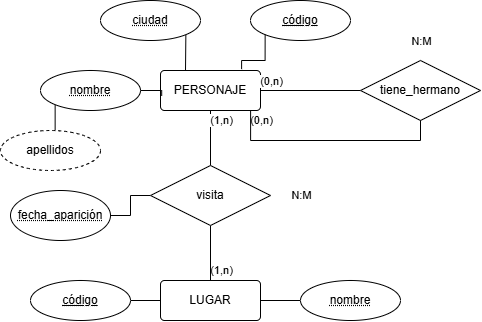

The diagram above was exported from draw.io. Its source (the exported page's mxGraphModel, read from the mxfile embedded in the PNG):
<mxGraphModel dx="713" dy="380" grid="1" gridSize="10" guides="1" tooltips="1" connect="1" arrows="1" fold="1" page="1" pageScale="1" pageWidth="827" pageHeight="1169" math="0" shadow="0">
  <root>
    <mxCell id="0" />
    <mxCell id="1" parent="0" />
    <mxCell id="uU1gDJWBVQw134erMdMY-7" edge="1" parent="1" source="aTC-PWz8f7XvhZ19nRdX-3" style="edgeStyle=orthogonalEdgeStyle;rounded=0;orthogonalLoop=1;jettySize=auto;html=1;endArrow=none;endFill=0;" target="uU1gDJWBVQw134erMdMY-1" value="">
      <mxGeometry relative="1" as="geometry" />
    </mxCell>
    <mxCell id="aTC-PWz8f7XvhZ19nRdX-3" parent="1" style="rounded=1;arcSize=10;whiteSpace=wrap;html=1;align=center;" value="PERSONAJE" vertex="1">
      <mxGeometry height="40" width="100" x="320" y="210" as="geometry" />
    </mxCell>
    <mxCell id="aTC-PWz8f7XvhZ19nRdX-7" edge="1" parent="1" source="aTC-PWz8f7XvhZ19nRdX-10" style="edgeStyle=orthogonalEdgeStyle;shape=connector;rounded=0;orthogonalLoop=1;jettySize=auto;html=1;strokeColor=default;align=center;verticalAlign=middle;fontFamily=Helvetica;fontSize=11;fontColor=default;labelBackgroundColor=default;endArrow=none;endFill=0;" target="aTC-PWz8f7XvhZ19nRdX-3" value="">
      <mxGeometry relative="1" as="geometry" />
    </mxCell>
    <mxCell id="aTC-PWz8f7XvhZ19nRdX-8" connectable="0" parent="aTC-PWz8f7XvhZ19nRdX-7" style="edgeLabel;html=1;align=center;verticalAlign=middle;resizable=0;points=[];fontFamily=Helvetica;fontSize=11;fontColor=default;labelBackgroundColor=default;" value="(0,n)" vertex="1">
      <mxGeometry relative="1" x="0.132" y="-4" as="geometry">
        <mxPoint x="-33" y="-6" as="offset" />
      </mxGeometry>
    </mxCell>
    <mxCell id="uU1gDJWBVQw134erMdMY-16" connectable="0" parent="aTC-PWz8f7XvhZ19nRdX-7" style="edgeLabel;html=1;align=center;verticalAlign=middle;resizable=0;points=[];fontFamily=Helvetica;fontSize=11;fontColor=default;labelBackgroundColor=default;" value="(1,n)" vertex="1">
      <mxGeometry relative="1" x="0.132" y="-4" as="geometry">
        <mxPoint x="-83" y="34" as="offset" />
      </mxGeometry>
    </mxCell>
    <mxCell id="uU1gDJWBVQw134erMdMY-17" connectable="0" parent="aTC-PWz8f7XvhZ19nRdX-7" style="edgeLabel;html=1;align=center;verticalAlign=middle;resizable=0;points=[];fontFamily=Helvetica;fontSize=11;fontColor=default;labelBackgroundColor=default;" value="(0,n)" vertex="1">
      <mxGeometry relative="1" x="0.132" y="-4" as="geometry">
        <mxPoint x="-43" y="34" as="offset" />
      </mxGeometry>
    </mxCell>
    <mxCell id="uU1gDJWBVQw134erMdMY-18" connectable="0" parent="aTC-PWz8f7XvhZ19nRdX-7" style="edgeLabel;html=1;align=center;verticalAlign=middle;resizable=0;points=[];fontFamily=Helvetica;fontSize=11;fontColor=default;labelBackgroundColor=default;" value="(1,n)" vertex="1">
      <mxGeometry relative="1" x="0.132" y="-4" as="geometry">
        <mxPoint x="-83" y="184" as="offset" />
      </mxGeometry>
    </mxCell>
    <mxCell id="uU1gDJWBVQw134erMdMY-19" connectable="0" parent="aTC-PWz8f7XvhZ19nRdX-7" style="edgeLabel;html=1;align=center;verticalAlign=middle;resizable=0;points=[];fontFamily=Helvetica;fontSize=11;fontColor=default;labelBackgroundColor=default;" value="N:M" vertex="1">
      <mxGeometry relative="1" x="0.132" y="-4" as="geometry">
        <mxPoint x="-3" y="109" as="offset" />
      </mxGeometry>
    </mxCell>
    <mxCell id="uU1gDJWBVQw134erMdMY-20" connectable="0" parent="aTC-PWz8f7XvhZ19nRdX-7" style="edgeLabel;html=1;align=center;verticalAlign=middle;resizable=0;points=[];fontFamily=Helvetica;fontSize=11;fontColor=default;labelBackgroundColor=default;" value="N:M" vertex="1">
      <mxGeometry relative="1" x="0.132" y="-4" as="geometry">
        <mxPoint x="117" y="-46" as="offset" />
      </mxGeometry>
    </mxCell>
    <mxCell id="aTC-PWz8f7XvhZ19nRdX-10" parent="1" style="shape=rhombus;perimeter=rhombusPerimeter;whiteSpace=wrap;html=1;align=center;" value="tiene_hermano" vertex="1">
      <mxGeometry height="60" width="120" x="520" y="200" as="geometry" />
    </mxCell>
    <mxCell id="aTC-PWz8f7XvhZ19nRdX-11" parent="1" style="ellipse;whiteSpace=wrap;html=1;align=center;fontStyle=20;" value="&lt;u&gt;código&lt;/u&gt;" vertex="1">
      <mxGeometry height="40" width="100" x="410" y="140" as="geometry" />
    </mxCell>
    <mxCell id="uU1gDJWBVQw134erMdMY-5" edge="1" parent="1" source="aTC-PWz8f7XvhZ19nRdX-12" style="edgeStyle=orthogonalEdgeStyle;rounded=0;orthogonalLoop=1;jettySize=auto;html=1;exitX=0;exitY=1;exitDx=0;exitDy=0;endArrow=none;endFill=0;" target="uU1gDJWBVQw134erMdMY-4">
      <mxGeometry relative="1" x="-0.0399" as="geometry">
        <Array as="points">
          <mxPoint x="214.6" y="270" />
          <mxPoint x="220" y="270" />
        </Array>
      </mxGeometry>
    </mxCell>
    <mxCell id="aTC-PWz8f7XvhZ19nRdX-12" parent="1" style="ellipse;whiteSpace=wrap;html=1;align=center;fontStyle=20;" value="nombre" vertex="1">
      <mxGeometry height="40" width="100" x="200" y="210" as="geometry" />
    </mxCell>
    <mxCell id="uU1gDJWBVQw134erMdMY-10" edge="1" parent="1" source="aTC-PWz8f7XvhZ19nRdX-13" style="edgeStyle=orthogonalEdgeStyle;rounded=0;orthogonalLoop=1;jettySize=auto;html=1;exitX=1;exitY=1;exitDx=0;exitDy=0;entryX=0.25;entryY=0;entryDx=0;entryDy=0;endArrow=none;endFill=0;" target="aTC-PWz8f7XvhZ19nRdX-3">
      <mxGeometry relative="1" as="geometry" />
    </mxCell>
    <mxCell id="aTC-PWz8f7XvhZ19nRdX-13" parent="1" style="ellipse;whiteSpace=wrap;html=1;align=center;fontStyle=20;" value="ciudad" vertex="1">
      <mxGeometry height="40" width="100" x="260" y="140" as="geometry" />
    </mxCell>
    <mxCell id="aTC-PWz8f7XvhZ19nRdX-19" edge="1" parent="1" source="aTC-PWz8f7XvhZ19nRdX-12" style="edgeStyle=orthogonalEdgeStyle;rounded=0;orthogonalLoop=1;jettySize=auto;html=1;exitX=1;exitY=0.5;exitDx=0;exitDy=0;entryX=0.012;entryY=0.633;entryDx=0;entryDy=0;entryPerimeter=0;endArrow=none;endFill=0;" target="aTC-PWz8f7XvhZ19nRdX-3">
      <mxGeometry relative="1" as="geometry" />
    </mxCell>
    <mxCell id="uU1gDJWBVQw134erMdMY-9" edge="1" parent="1" source="aTC-PWz8f7XvhZ19nRdX-23" style="edgeStyle=orthogonalEdgeStyle;rounded=0;orthogonalLoop=1;jettySize=auto;html=1;exitX=1;exitY=0.5;exitDx=0;exitDy=0;entryX=0;entryY=0.5;entryDx=0;entryDy=0;endArrow=none;endFill=0;" target="uU1gDJWBVQw134erMdMY-1">
      <mxGeometry relative="1" as="geometry" />
    </mxCell>
    <mxCell id="aTC-PWz8f7XvhZ19nRdX-23" parent="1" style="ellipse;whiteSpace=wrap;html=1;align=center;fontStyle=20;" value="fecha_aparición" vertex="1">
      <mxGeometry height="50" width="100" x="170" y="330" as="geometry" />
    </mxCell>
    <mxCell id="uU1gDJWBVQw134erMdMY-8" edge="1" parent="1" source="uU1gDJWBVQw134erMdMY-1" style="edgeStyle=orthogonalEdgeStyle;rounded=0;orthogonalLoop=1;jettySize=auto;html=1;endArrow=none;endFill=0;" target="uU1gDJWBVQw134erMdMY-2" value="">
      <mxGeometry relative="1" as="geometry" />
    </mxCell>
    <mxCell id="uU1gDJWBVQw134erMdMY-1" parent="1" style="shape=rhombus;perimeter=rhombusPerimeter;whiteSpace=wrap;html=1;align=center;" value="visita" vertex="1">
      <mxGeometry height="60" width="120" x="310" y="305" as="geometry" />
    </mxCell>
    <mxCell id="uU1gDJWBVQw134erMdMY-2" parent="1" style="rounded=1;arcSize=10;whiteSpace=wrap;html=1;align=center;" value="LUGAR" vertex="1">
      <mxGeometry height="40" width="100" x="320" y="420" as="geometry" />
    </mxCell>
    <mxCell id="uU1gDJWBVQw134erMdMY-4" parent="1" style="ellipse;whiteSpace=wrap;html=1;align=center;dashed=1;" value="apellidos" vertex="1">
      <mxGeometry height="40" width="100" x="160" y="270" as="geometry" />
    </mxCell>
    <mxCell id="uU1gDJWBVQw134erMdMY-6" edge="1" parent="1" source="aTC-PWz8f7XvhZ19nRdX-10" style="edgeStyle=orthogonalEdgeStyle;rounded=0;orthogonalLoop=1;jettySize=auto;html=1;exitX=0.5;exitY=1;exitDx=0;exitDy=0;entryX=0.901;entryY=0.99;entryDx=0;entryDy=0;entryPerimeter=0;endArrow=none;endFill=0;" target="aTC-PWz8f7XvhZ19nRdX-3">
      <mxGeometry relative="1" as="geometry" />
    </mxCell>
    <mxCell id="uU1gDJWBVQw134erMdMY-11" edge="1" parent="1" source="aTC-PWz8f7XvhZ19nRdX-11" style="edgeStyle=orthogonalEdgeStyle;rounded=0;orthogonalLoop=1;jettySize=auto;html=1;exitX=0;exitY=1;exitDx=0;exitDy=0;entryX=0.811;entryY=-0.034;entryDx=0;entryDy=0;entryPerimeter=0;endArrow=none;endFill=0;" target="aTC-PWz8f7XvhZ19nRdX-3">
      <mxGeometry relative="1" as="geometry" />
    </mxCell>
    <mxCell id="uU1gDJWBVQw134erMdMY-14" edge="1" parent="1" source="uU1gDJWBVQw134erMdMY-12" style="edgeStyle=orthogonalEdgeStyle;rounded=0;orthogonalLoop=1;jettySize=auto;html=1;exitX=1;exitY=0.5;exitDx=0;exitDy=0;entryX=0;entryY=0.5;entryDx=0;entryDy=0;endArrow=none;endFill=0;" target="uU1gDJWBVQw134erMdMY-2">
      <mxGeometry relative="1" as="geometry" />
    </mxCell>
    <mxCell id="uU1gDJWBVQw134erMdMY-12" parent="1" style="ellipse;whiteSpace=wrap;html=1;align=center;fontStyle=20;" value="&lt;u&gt;código&lt;/u&gt;" vertex="1">
      <mxGeometry height="40" width="100" x="190" y="420" as="geometry" />
    </mxCell>
    <mxCell id="uU1gDJWBVQw134erMdMY-15" edge="1" parent="1" source="uU1gDJWBVQw134erMdMY-13" style="edgeStyle=orthogonalEdgeStyle;rounded=0;orthogonalLoop=1;jettySize=auto;html=1;endArrow=none;endFill=0;" target="uU1gDJWBVQw134erMdMY-2" value="">
      <mxGeometry relative="1" as="geometry" />
    </mxCell>
    <mxCell id="uU1gDJWBVQw134erMdMY-13" parent="1" style="ellipse;whiteSpace=wrap;html=1;align=center;fontStyle=20;" value="nombre" vertex="1">
      <mxGeometry height="40" width="100" x="460" y="420" as="geometry" />
    </mxCell>
  </root>
</mxGraphModel>